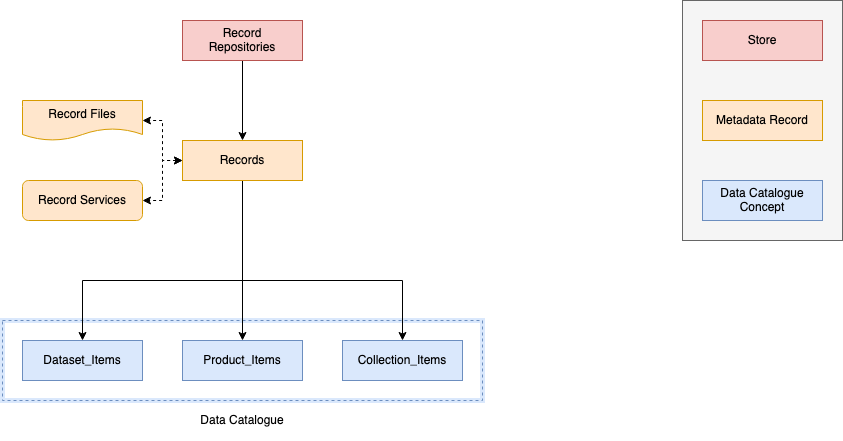

The diagram above was exported from draw.io. Its source (the exported page's mxGraphModel, read from the mxfile embedded in the PNG):
<mxGraphModel dx="1426" dy="820" grid="1" gridSize="10" guides="1" tooltips="1" connect="1" arrows="1" fold="1" page="1" pageScale="1" pageWidth="1169" pageHeight="827" math="0" shadow="0">
  <root>
    <mxCell id="0" />
    <mxCell id="1" parent="0" />
    <mxCell id="2" value="" style="rounded=0;whiteSpace=wrap;html=1;fillColor=none;strokeColor=#DAE8FC;strokeWidth=5;" vertex="1" parent="1">
      <mxGeometry x="300" y="340" width="480" height="80" as="geometry" />
    </mxCell>
    <mxCell id="3" value="" style="rounded=0;whiteSpace=wrap;html=1;fillColor=none;strokeColor=#6c8ebf;strokeWidth=1;dashed=1;" vertex="1" parent="1">
      <mxGeometry x="300" y="340" width="480" height="80" as="geometry" />
    </mxCell>
    <mxCell id="4" value="Dataset_Items" style="rounded=0;whiteSpace=wrap;html=1;fillColor=#dae8fc;strokeColor=#6c8ebf;" vertex="1" parent="1">
      <mxGeometry x="320" y="360" width="120" height="40" as="geometry" />
    </mxCell>
    <mxCell id="5" style="edgeStyle=orthogonalEdgeStyle;rounded=0;orthogonalLoop=1;jettySize=auto;html=1;exitX=0.5;exitY=1;exitDx=0;exitDy=0;entryX=0.5;entryY=0;entryDx=0;entryDy=0;" edge="1" source="10" target="14" parent="1">
      <mxGeometry relative="1" as="geometry">
        <mxPoint x="500" y="330" as="targetPoint" />
      </mxGeometry>
    </mxCell>
    <mxCell id="6" style="edgeStyle=orthogonalEdgeStyle;rounded=0;orthogonalLoop=1;jettySize=auto;html=1;exitX=0;exitY=0.5;exitDx=0;exitDy=0;entryX=1;entryY=0.5;entryDx=0;entryDy=0;dashed=1;startArrow=classic;startFill=1;" edge="1" source="10" target="16" parent="1">
      <mxGeometry relative="1" as="geometry" />
    </mxCell>
    <mxCell id="7" style="edgeStyle=orthogonalEdgeStyle;rounded=0;orthogonalLoop=1;jettySize=auto;html=1;exitX=0;exitY=0.5;exitDx=0;exitDy=0;entryX=1;entryY=0.5;entryDx=0;entryDy=0;dashed=1;startArrow=classic;startFill=1;" edge="1" source="10" target="17" parent="1">
      <mxGeometry relative="1" as="geometry" />
    </mxCell>
    <mxCell id="8" style="edgeStyle=orthogonalEdgeStyle;rounded=0;orthogonalLoop=1;jettySize=auto;html=1;exitX=0.5;exitY=1;exitDx=0;exitDy=0;startArrow=none;startFill=0;entryX=0.5;entryY=0;entryDx=0;entryDy=0;" edge="1" source="10" target="15" parent="1">
      <mxGeometry relative="1" as="geometry">
        <Array as="points">
          <mxPoint x="540" y="300" />
          <mxPoint x="700" y="300" />
        </Array>
        <mxPoint x="670" y="330" as="targetPoint" />
      </mxGeometry>
    </mxCell>
    <mxCell id="9" style="edgeStyle=orthogonalEdgeStyle;rounded=0;orthogonalLoop=1;jettySize=auto;html=1;exitX=0.5;exitY=1;exitDx=0;exitDy=0;entryX=0.5;entryY=0;entryDx=0;entryDy=0;startArrow=none;startFill=0;" edge="1" source="10" target="4" parent="1">
      <mxGeometry relative="1" as="geometry">
        <Array as="points">
          <mxPoint x="540" y="300" />
          <mxPoint x="380" y="300" />
        </Array>
      </mxGeometry>
    </mxCell>
    <mxCell id="10" value="&lt;div&gt;Records&lt;/div&gt;" style="rounded=0;whiteSpace=wrap;html=1;fillColor=#ffe6cc;strokeColor=#d79b00;" vertex="1" parent="1">
      <mxGeometry x="480" y="160" width="120" height="40" as="geometry" />
    </mxCell>
    <mxCell id="11" style="edgeStyle=orthogonalEdgeStyle;rounded=0;orthogonalLoop=1;jettySize=auto;html=1;exitX=0.5;exitY=1;exitDx=0;exitDy=0;entryX=0.5;entryY=0;entryDx=0;entryDy=0;" edge="1" source="12" target="10" parent="1">
      <mxGeometry relative="1" as="geometry" />
    </mxCell>
    <mxCell id="12" value="&lt;div&gt;Record &lt;br&gt;&lt;/div&gt;&lt;div&gt;Repositories&lt;br&gt;&lt;/div&gt;" style="rounded=0;whiteSpace=wrap;html=1;fillColor=#f8cecc;strokeColor=#b85450;" vertex="1" parent="1">
      <mxGeometry x="480" y="40" width="120" height="40" as="geometry" />
    </mxCell>
    <mxCell id="13" value="Data Catalogue" style="rounded=0;whiteSpace=wrap;html=1;fillColor=none;strokeColor=none;fontStyle=0" vertex="1" parent="1">
      <mxGeometry x="300" y="420" width="480" height="40" as="geometry" />
    </mxCell>
    <mxCell id="14" value="Product_Items" style="rounded=0;whiteSpace=wrap;html=1;fillColor=#dae8fc;strokeColor=#6c8ebf;" vertex="1" parent="1">
      <mxGeometry x="480" y="360" width="120" height="40" as="geometry" />
    </mxCell>
    <mxCell id="15" value="Collection_Items" style="rounded=0;whiteSpace=wrap;html=1;fillColor=#dae8fc;strokeColor=#6c8ebf;" vertex="1" parent="1">
      <mxGeometry x="640" y="360" width="120" height="40" as="geometry" />
    </mxCell>
    <mxCell id="16" value="Record Files" style="shape=document;whiteSpace=wrap;html=1;boundedLbl=1;fillColor=#ffe6cc;strokeColor=#d79b00;" vertex="1" parent="1">
      <mxGeometry x="320" y="120" width="120" height="40" as="geometry" />
    </mxCell>
    <mxCell id="17" value="Record Services" style="rounded=1;whiteSpace=wrap;html=1;fillColor=#ffe6cc;strokeColor=#d79b00;" vertex="1" parent="1">
      <mxGeometry x="320" y="200" width="120" height="40" as="geometry" />
    </mxCell>
    <mxCell id="18" value="" style="rounded=0;whiteSpace=wrap;html=1;fillColor=#f5f5f5;fontColor=#333333;strokeColor=#666666;" vertex="1" parent="1">
      <mxGeometry x="980" y="20" width="160" height="240" as="geometry" />
    </mxCell>
    <mxCell id="19" value="Store" style="rounded=0;whiteSpace=wrap;html=1;fillColor=#f8cecc;strokeColor=#b85450;" vertex="1" parent="1">
      <mxGeometry x="1000" y="40" width="120" height="40" as="geometry" />
    </mxCell>
    <mxCell id="20" value="Metadata Record" style="rounded=0;whiteSpace=wrap;html=1;fillColor=#ffe6cc;strokeColor=#d79b00;" vertex="1" parent="1">
      <mxGeometry x="1000" y="120" width="120" height="40" as="geometry" />
    </mxCell>
    <mxCell id="21" value="Data Catalogue Concept" style="rounded=0;whiteSpace=wrap;html=1;fillColor=#dae8fc;strokeColor=#6c8ebf;" vertex="1" parent="1">
      <mxGeometry x="1000" y="200" width="120" height="40" as="geometry" />
    </mxCell>
  </root>
</mxGraphModel>